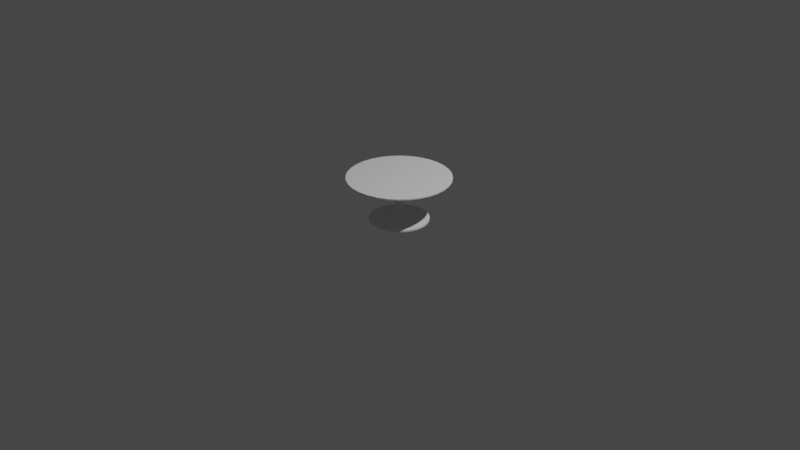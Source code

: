# Source: table_large_full_collision.blend  (saved by Blender 3.1.7; exported with 4.5.12 LTS)
import bpy
from mathutils import Matrix  # noqa: F401  (used for matrix-valued properties, if any)

bpy.ops.wm.read_factory_settings(use_empty=True)
scene = bpy.context.scene
scene.name = 'Scene'

# ---- collections
col_collection = bpy.data.collections.new('Collection'); scene.collection.children.link(col_collection)

# ---- world
world_world = bpy.data.worlds.new('World'); scene.world = world_world
world_world.use_nodes = True; world_world.node_tree.nodes.clear()
_N = world_world.node_tree.nodes; _L = world_world.node_tree.links
n0 = _N.new('ShaderNodeOutputWorld'); n0.name = 'World Output'; n0.location = (300, 300)
n1 = _N.new('ShaderNodeBackground'); n1.name = 'Background'; n1.location = (10, 300)
n1.inputs[0].default_value = (0.05088, 0.05088, 0.05088, 1.0)
_L.new(n1.outputs[0], n0.inputs[0])
n0.is_active_output = True
world_world.color = (0.05088, 0.05088, 0.05088)
world_world.use_sun_shadow = False
world_world.sun_shadow_jitter_overblur = 0.0

# ---- cameras
cam_camera = bpy.data.cameras.new('Camera')
cam_camera.clip_end = 100.0
cam_camera.ortho_scale = 7.314

# ---- lights
light_light = bpy.data.lights.new('Light', 'POINT')
light_light.transmission_factor = 0.0
light_light.energy = 1000.0
light_light.shadow_soft_size = 0.1
light_light.shadow_maximum_resolution = 0.006
light_light.use_absolute_resolution = True

# ---- meshes
me_cylinder = bpy.data.meshes.new('Cylinder')
me_cylinder.from_pydata([(0.0, 0.535, -0.00635), (0.0, 0.535, 0.00635), (0.1044, 0.5247, -0.00635), (0.1044, 0.5247, 0.00635), (0.2047, 0.4943, -0.00635), (0.2047, 0.4943, 0.00635), (0.2972, 0.4448, -0.00635), (0.2972, 0.4448, 0.00635), (0.3783, 0.3783, -0.00635), (0.3783, 0.3783, 0.00635), (0.4448, 0.2972, -0.00635), (0.4448, 0.2972, 0.00635), (0.4943, 0.2047, -0.00635), (0.4943, 0.2047, 0.00635), (0.5247, 0.1044, -0.00635), (0.5247, 0.1044, 0.00635), (0.535, -2.339e-08, -0.00635), (0.535, -2.339e-08, 0.00635), (0.5247, -0.1044, -0.00635), (0.5247, -0.1044, 0.00635), (0.4943, -0.2047, -0.00635), (0.4943, -0.2047, 0.00635), (0.4448, -0.2972, -0.00635), (0.4448, -0.2972, 0.00635), (0.3783, -0.3783, -0.00635), (0.3783, -0.3783, 0.00635), (0.2972, -0.4448, -0.00635), (0.2972, -0.4448, 0.00635), (0.2047, -0.4943, -0.00635), (0.2047, -0.4943, 0.00635), (0.1044, -0.5247, -0.00635), (0.1044, -0.5247, 0.00635), (-4.677e-08, -0.535, -0.00635), (-4.677e-08, -0.535, 0.00635), (-0.1044, -0.5247, -0.00635), (-0.1044, -0.5247, 0.00635), (-0.2047, -0.4943, -0.00635), (-0.2047, -0.4943, 0.00635), (-0.2972, -0.4448, -0.00635), (-0.2972, -0.4448, 0.00635), (-0.3783, -0.3783, -0.00635), (-0.3783, -0.3783, 0.00635), (-0.4448, -0.2972, -0.00635), (-0.4448, -0.2972, 0.00635), (-0.4943, -0.2047, -0.00635), (-0.4943, -0.2047, 0.00635), (-0.5247, -0.1044, -0.00635), (-0.5247, -0.1044, 0.00635), (-0.535, 6.38e-09, -0.00635), (-0.535, 6.38e-09, 0.00635), (-0.5247, 0.1044, -0.00635), (-0.5247, 0.1044, 0.00635), (-0.4943, 0.2047, -0.00635), (-0.4943, 0.2047, 0.00635), (-0.4448, 0.2972, -0.00635), (-0.4448, 0.2972, 0.00635), (-0.3783, 0.3783, -0.00635), (-0.3783, 0.3783, 0.00635), (-0.2972, 0.4448, -0.00635), (-0.2972, 0.4448, 0.00635), (-0.2047, 0.4943, -0.00635), (-0.2047, 0.4943, 0.00635), (-0.1044, 0.5247, -0.00635), (-0.1044, 0.5247, 0.00635)], [], [(0, 1, 3, 2), (2, 3, 5, 4), (4, 5, 7, 6), (6, 7, 9, 8), (8, 9, 11, 10), (10, 11, 13, 12), (12, 13, 15, 14), (14, 15, 17, 16), (16, 17, 19, 18), (18, 19, 21, 20), (20, 21, 23, 22), (22, 23, 25, 24), (24, 25, 27, 26), (26, 27, 29, 28), (28, 29, 31, 30), (30, 31, 33, 32), (32, 33, 35, 34), (34, 35, 37, 36), (36, 37, 39, 38), (38, 39, 41, 40), (40, 41, 43, 42), (42, 43, 45, 44), (44, 45, 47, 46), (46, 47, 49, 48), (48, 49, 51, 50), (50, 51, 53, 52), (52, 53, 55, 54), (54, 55, 57, 56), (56, 57, 59, 58), (58, 59, 61, 60), (3, 1, 63, 61, 59, 57, 55, 53, 51, 49, 47, 45, 43, 41, 39, 37, 35, 33, 31, 29, 27, 25, 23, 21, 19, 17, 15, 13, 11, 9, 7, 5), (60, 61, 63, 62), (62, 63, 1, 0), (0, 2, 4, 6, 8, 10, 12, 14, 16, 18, 20, 22, 24, 26, 28, 30, 32, 34, 36, 38, 40, 42, 44, 46, 48, 50, 52, 54, 56, 58, 60, 62)])
_uv = me_cylinder.uv_layers.new(name='UVMap')
_uv.uv.foreach_set('vector', [1.0, 0.5, 1.0, 1.0, 0.9688, 1.0, 0.9688, 0.5, 0.9688, 0.5, 0.9688, 1.0, 0.9375, 1.0, 0.9375, 0.5, 0.9375, 0.5, 0.9375, 1.0, 0.9062, 1.0, 0.9062, 0.5, 0.9062, 0.5, 0.9062, 1.0, 0.875, 1.0, 0.875, 0.5, 0.875, 0.5, 0.875, 1.0, 0.8438, 1.0, 0.8438, 0.5, 0.8438, 0.5, 0.8438, 1.0, 0.8125, 1.0, 0.8125, 0.5, 0.8125, 0.5, 0.8125, 1.0, 0.7812, 1.0, 0.7812, 0.5, 0.7812, 0.5, 0.7812, 1.0, 0.75, 1.0, 0.75, 0.5, 0.75, 0.5, 0.75, 1.0, 0.7188, 1.0, 0.7188, 0.5, 0.7188, 0.5, 0.7188, 1.0, 0.6875, 1.0, 0.6875, 0.5, 0.6875, 0.5, 0.6875, 1.0, 0.6562, 1.0, 0.6562, 0.5, 0.6562, 0.5, 0.6562, 1.0, 0.625, 1.0, 0.625, 0.5, 0.625, 0.5, 0.625, 1.0, 0.5938, 1.0, 0.5938, 0.5, 0.5938, 0.5, 0.5938, 1.0, 0.5625, 1.0, 0.5625, 0.5, 0.5625, 0.5, 0.5625, 1.0, 0.5312, 1.0, 0.5312, 0.5, 0.5312, 0.5, 0.5312, 1.0, 0.5, 1.0, 0.5, 0.5, 0.5, 0.5, 0.5, 1.0, 0.4688, 1.0, 0.4688, 0.5, 0.4688, 0.5, 0.4688, 1.0, 0.4375, 1.0, 0.4375, 0.5, 0.4375, 0.5, 0.4375, 1.0, 0.4062, 1.0, 0.4062, 0.5, 0.4062, 0.5, 0.4062, 1.0, 0.375, 1.0, 0.375, 0.5, 0.375, 0.5, 0.375, 1.0, 0.3438, 1.0, 0.3438, 0.5, 0.3438, 0.5, 0.3438, 1.0, 0.3125, 1.0, 0.3125, 0.5, 0.3125, 0.5, 0.3125, 1.0, 0.2812, 1.0, 0.2812, 0.5, 0.2812, 0.5, 0.2812, 1.0, 0.25, 1.0, 0.25, 0.5, 0.25, 0.5, 0.25, 1.0, 0.2188, 1.0, 0.2188, 0.5, 0.2188, 0.5, 0.2188, 1.0, 0.1875, 1.0, 0.1875, 0.5, 0.1875, 0.5, 0.1875, 1.0, 0.1562, 1.0, 0.1562, 0.5, 0.1562, 0.5, 0.1562, 1.0, 0.125, 1.0, 0.125, 0.5, 0.125, 0.5, 0.125, 1.0, 0.09375, 1.0, 0.09375, 0.5, 0.09375, 0.5, 0.09375, 1.0, 0.0625, 1.0, 0.0625, 0.5, 0.2968, 0.4854, 0.25, 0.49, 0.2032, 0.4854, 0.1582, 0.4717, 0.1167, 0.4496, 0.08029, 0.4197, 0.05045, 0.3833, 0.02827, 0.3418, 0.01461, 0.2968, 0.01, 0.25, 0.01461, 0.2032, 0.02827, 0.1582, 0.05045, 0.1167, 0.08029, 0.08029, 0.1167, 0.05045, 0.1582, 0.02827, 0.2032, 0.01461, 0.25, 0.01, 0.2968, 0.01461, 0.3418, 0.02827, 0.3833, 0.05045, 0.4197, 0.08029, 0.4496, 0.1167, 0.4717, 0.1582, 0.4854, 0.2032, 0.49, 0.25, 0.4854, 0.2968, 0.4717, 0.3418, 0.4496, 0.3833, 0.4197, 0.4197, 0.3833, 0.4496, 0.3418, 0.4717, 0.0625, 0.5, 0.0625, 1.0, 0.03125, 1.0, 0.03125, 0.5, 0.03125, 0.5, 0.03125, 1.0, 0.0, 1.0, 0.0, 0.5, 0.75, 0.49, 0.7968, 0.4854, 0.8418, 0.4717, 0.8833, 0.4496, 0.9197, 0.4197, 0.9496, 0.3833, 0.9717, 0.3418, 0.9854, 0.2968, 0.99, 0.25, 0.9854, 0.2032, 0.9717, 0.1582, 0.9496, 0.1167, 0.9197, 0.08029, 0.8833, 0.05045, 0.8418, 0.02827, 0.7968, 0.01461, 0.75, 0.01, 0.7032, 0.01461, 0.6582, 0.02827, 0.6167, 0.05045, 0.5803, 0.08029, 0.5504, 0.1167, 0.5283, 0.1582, 0.5146, 0.2032, 0.51, 0.25, 0.5146, 0.2968, 0.5283, 0.3418, 0.5504, 0.3833, 0.5803, 0.4197, 0.6167, 0.4496, 0.6582, 0.4717, 0.7032, 0.4854])
me_cylinder.use_remesh_fix_poles = True
me_cylinder.use_remesh_preserve_attributes = False
me_cylinder.update()
me_cylinder_001 = bpy.data.meshes.new('Cylinder.001')
me_cylinder_001.from_pydata([(0.0, 0.308, -0.22), (0.0, 0.308, 0.22), (0.1179, 0.2846, -0.22), (0.1179, 0.2846, 0.22), (0.2178, 0.2178, -0.22), (0.2178, 0.2178, 0.22), (0.2561, 0.1711, -0.22), (0.2561, 0.1711, 0.22), (0.2846, 0.1179, -0.22), (0.2846, 0.1179, 0.22), (0.2846, -0.1179, -0.22), (0.2846, -0.1179, 0.22), (0.2178, -0.2178, -0.22), (0.2178, -0.2178, 0.22), (0.1179, -0.2846, -0.22), (0.1179, -0.2846, 0.22), (0.06009, -0.3021, -0.22), (0.06009, -0.3021, 0.22), (-0.06009, -0.3021, -0.22), (-0.06009, -0.3021, 0.22), (-0.1179, -0.2846, -0.22), (-0.1179, -0.2846, 0.22), (-0.1711, -0.2561, -0.22), (-0.1711, -0.2561, 0.22), (-0.2178, -0.2178, -0.22), (-0.2178, -0.2178, 0.22), (-0.2561, -0.1711, -0.22), (-0.2561, -0.1711, 0.22), (-0.2846, -0.1179, -0.22), (-0.2846, -0.1179, 0.22), (-0.3021, -0.06009, -0.22), (-0.3021, -0.06009, 0.22), (-0.308, 3.673e-09, -0.22), (-0.308, 3.673e-09, 0.22), (-0.3021, 0.06009, -0.22), (-0.3021, 0.06009, 0.22), (-0.2846, 0.1179, -0.22), (-0.2846, 0.1179, 0.22), (-0.06009, 0.3021, -0.22), (-0.06009, 0.3021, 0.22)], [], [(21, 23, 25, 27, 29, 28, 26, 24, 22, 20, 18, 16, 17, 19), (13, 15, 17, 16, 14, 12, 10, 11), (37, 39, 38, 36), (35, 37, 36, 34, 32, 30, 28, 29, 31, 33), (7, 9, 8, 6, 4, 2, 0, 38, 39, 1, 3, 5), (9, 11, 10, 8), (1, 39, 37, 35, 33, 31, 29, 27, 25, 23, 21, 19, 17, 15, 13, 11, 9, 7, 5, 3), (0, 2, 4, 6, 8, 10, 12, 14, 16, 18, 20, 22, 24, 26, 28, 30, 32, 34, 36, 38)])
_uv = me_cylinder_001.uv_layers.new(name='UVMap')
_uv.uv.foreach_set('vector', [0.4375, 1.0, 0.4062, 1.0, 0.375, 1.0, 0.3438, 1.0, 0.3125, 1.0, 0.3125, 0.5, 0.3438, 0.5, 0.375, 0.5, 0.4062, 0.5, 0.4375, 0.5, 0.4688, 0.5, 0.5312, 0.5, 0.5312, 1.0, 0.4688, 1.0, 0.625, 1.0, 0.5625, 1.0, 0.5312, 1.0, 0.5312, 0.5, 0.5625, 0.5, 0.625, 0.5, 0.6875, 0.5, 0.6875, 1.0, 0.1875, 1.0, 0.03125, 1.0, 0.03125, 0.5, 0.1875, 0.5, 0.2188, 1.0, 0.1875, 1.0, 0.1875, 0.5, 0.2188, 0.5, 0.25, 0.5, 0.2812, 0.5, 0.3125, 0.5, 0.3125, 1.0, 0.2812, 1.0, 0.25, 1.0, 0.8438, 1.0, 0.8125, 1.0, 0.8125, 0.5, 0.8438, 0.5, 0.875, 0.5, 0.9375, 0.5, 0.0, 0.5, 0.03125, 0.5, 0.03125, 1.0, 1.0, 1.0, 0.9375, 1.0, 0.875, 1.0, 0.8125, 1.0, 0.6875, 1.0, 0.6875, 0.5, 0.8125, 0.5, 0.25, 0.49, 0.2032, 0.4854, 0.02827, 0.3418, 0.01461, 0.2968, 0.01, 0.25, 0.01461, 0.2032, 0.02827, 0.1582, 0.05045, 0.1167, 0.08029, 0.08029, 0.1167, 0.05045, 0.1582, 0.02827, 0.2032, 0.01461, 0.2968, 0.01461, 0.3418, 0.02827, 0.4197, 0.08029, 0.4717, 0.1582, 0.4717, 0.3418, 0.4496, 0.3833, 0.4197, 0.4197, 0.3418, 0.4717, 0.75, 0.49, 0.8418, 0.4717, 0.9197, 0.4197, 0.9496, 0.3833, 0.9717, 0.3418, 0.9717, 0.1582, 0.9197, 0.08029, 0.8418, 0.02827, 0.7968, 0.01461, 0.7032, 0.01461, 0.6582, 0.02827, 0.6167, 0.05045, 0.5803, 0.08029, 0.5504, 0.1167, 0.5283, 0.1582, 0.5146, 0.2032, 0.51, 0.25, 0.5146, 0.2968, 0.5283, 0.3418, 0.7032, 0.4854])
me_cylinder_001.use_remesh_fix_poles = True
me_cylinder_001.use_remesh_preserve_attributes = False
me_cylinder_001.update()
me_cone_007 = bpy.data.meshes.new('Cone.007')
me_cone_007.from_pydata([(0.0, 0.308, -0.038), (0.0, 0.04, 0.038), (0.06009, 0.3021, -0.038), (0.007804, 0.03923, 0.038), (0.1179, 0.2846, -0.038), (0.01531, 0.03696, 0.038), (0.1711, 0.2561, -0.038), (0.02222, 0.03326, 0.038), (0.2178, 0.2178, -0.038), (0.02828, 0.02828, 0.038), (0.2561, 0.1711, -0.038), (0.03326, 0.02222, 0.038), (0.2846, 0.1179, -0.038), (0.03696, 0.01531, 0.038), (0.3021, 0.06009, -0.038), (0.03923, 0.007804, 0.038), (0.308, -1.346e-08, -0.038), (0.04, -1.748e-09, 0.038), (0.3021, -0.06009, -0.038), (0.03923, -0.007804, 0.038), (0.2846, -0.1179, -0.038), (0.03696, -0.01531, 0.038), (0.2561, -0.1711, -0.038), (0.03326, -0.02222, 0.038), (0.2178, -0.2178, -0.038), (0.02828, -0.02828, 0.038), (0.1711, -0.2561, -0.038), (0.02222, -0.03326, 0.038), (0.1179, -0.2846, -0.038), (0.01531, -0.03696, 0.038), (0.06009, -0.3021, -0.038), (0.007804, -0.03923, 0.038), (-2.693e-08, -0.308, -0.038), (-3.497e-09, -0.04, 0.038), (-0.06009, -0.3021, -0.038), (-0.007804, -0.03923, 0.038), (-0.1179, -0.2846, -0.038), (-0.01531, -0.03696, 0.038), (-0.1711, -0.2561, -0.038), (-0.02222, -0.03326, 0.038), (-0.2178, -0.2178, -0.038), (-0.02828, -0.02828, 0.038), (-0.2561, -0.1711, -0.038), (-0.03326, -0.02222, 0.038), (-0.2846, -0.1179, -0.038), (-0.03696, -0.01531, 0.038), (-0.3021, -0.06009, -0.038), (-0.03923, -0.007804, 0.038), (-0.308, 3.673e-09, -0.038), (-0.04, 4.77e-10, 0.038), (-0.3021, 0.06009, -0.038), (-0.03923, 0.007804, 0.038), (-0.2846, 0.1179, -0.038), (-0.03696, 0.01531, 0.038), (-0.2561, 0.1711, -0.038), (-0.03326, 0.02222, 0.038), (-0.2178, 0.2178, -0.038), (-0.02828, 0.02828, 0.038), (-0.1711, 0.2561, -0.038), (-0.02222, 0.03326, 0.038), (-0.1179, 0.2846, -0.038), (-0.01531, 0.03696, 0.038), (-0.06009, 0.3021, -0.038), (-0.007804, 0.03923, 0.038), (1.121e-10, 0.308, -0.05766), (0.06009, 0.3021, -0.05766), (0.1179, 0.2846, -0.05766), (0.1711, 0.2561, -0.05766), (0.2178, 0.2178, -0.05766), (0.2561, 0.1711, -0.05766), (0.2846, 0.1179, -0.05766), (0.3021, 0.06009, -0.05766), (0.308, -1.346e-08, -0.05766), (0.3021, -0.06009, -0.05766), (0.2846, -0.1179, -0.05766), (0.2561, -0.1711, -0.05766), (0.2178, -0.2178, -0.05766), (0.1711, -0.2561, -0.05766), (0.1179, -0.2846, -0.05766), (0.06009, -0.3021, -0.05766), (-2.681e-08, -0.308, -0.05766), (-0.06009, -0.3021, -0.05766), (-0.1179, -0.2846, -0.05766), (-0.1711, -0.2561, -0.05766), (-0.2178, -0.2178, -0.05766), (-0.2561, -0.1711, -0.05766), (-0.2846, -0.1179, -0.05766), (-0.3021, -0.06009, -0.05766), (-0.308, 3.673e-09, -0.05766), (-0.3021, 0.06009, -0.05766), (-0.2846, 0.1179, -0.05766), (-0.2561, 0.1711, -0.05766), (-0.2178, 0.2178, -0.05766), (-0.1711, 0.2561, -0.05766), (-0.1179, 0.2846, -0.05766), (-0.06009, 0.3021, -0.05766)], [], [(0, 1, 3, 2), (2, 3, 5, 4), (4, 5, 7, 6), (6, 7, 9, 8), (8, 9, 11, 10), (10, 11, 13, 12), (12, 13, 15, 14), (14, 15, 17, 16), (16, 17, 19, 18), (18, 19, 21, 20), (20, 21, 23, 22), (22, 23, 25, 24), (24, 25, 27, 26), (26, 27, 29, 28), (28, 29, 31, 30), (30, 31, 33, 32), (32, 33, 35, 34), (34, 35, 37, 36), (36, 37, 39, 38), (38, 39, 41, 40), (40, 41, 43, 42), (42, 43, 45, 44), (44, 45, 47, 46), (46, 47, 49, 48), (48, 49, 51, 50), (50, 51, 53, 52), (52, 53, 55, 54), (54, 55, 57, 56), (56, 57, 59, 58), (58, 59, 61, 60), (3, 1, 63, 61, 59, 57, 55, 53, 51, 49, 47, 45, 43, 41, 39, 37, 35, 33, 31, 29, 27, 25, 23, 21, 19, 17, 15, 13, 11, 9, 7, 5), (60, 61, 63, 62), (62, 63, 1, 0), (2, 4, 66, 65), (64, 65, 66, 67, 68, 69, 70, 71, 72, 73, 74, 75, 76, 77, 78, 79, 80, 81, 82, 83, 84, 85, 86, 87, 88, 89, 90, 91, 92, 93, 94, 95), (20, 22, 75, 74), (38, 40, 84, 83), (56, 58, 93, 92), (12, 14, 71, 70), (30, 32, 80, 79), (48, 50, 89, 88), (4, 6, 67, 66), (22, 24, 76, 75), (40, 42, 85, 84), (58, 60, 94, 93), (14, 16, 72, 71), (32, 34, 81, 80), (50, 52, 90, 89), (6, 8, 68, 67), (24, 26, 77, 76), (42, 44, 86, 85), (60, 62, 95, 94), (16, 18, 73, 72), (34, 36, 82, 81), (52, 54, 91, 90), (8, 10, 69, 68), (26, 28, 78, 77), (44, 46, 87, 86), (0, 2, 65, 64), (62, 0, 64, 95), (18, 20, 74, 73), (36, 38, 83, 82), (54, 56, 92, 91), (10, 12, 70, 69), (28, 30, 79, 78), (46, 48, 88, 87)])
_uv = me_cone_007.uv_layers.new(name='UVMap')
_uv.uv.foreach_set('vector', [1.0, 0.5, 1.0, 1.0, 0.9688, 1.0, 0.9688, 0.5, 0.9688, 0.5, 0.9688, 1.0, 0.9375, 1.0, 0.9375, 0.5, 0.9375, 0.5, 0.9375, 1.0, 0.9062, 1.0, 0.9062, 0.5, 0.9062, 0.5, 0.9062, 1.0, 0.875, 1.0, 0.875, 0.5, 0.875, 0.5, 0.875, 1.0, 0.8438, 1.0, 0.8438, 0.5, 0.8438, 0.5, 0.8438, 1.0, 0.8125, 1.0, 0.8125, 0.5, 0.8125, 0.5, 0.8125, 1.0, 0.7812, 1.0, 0.7812, 0.5, 0.7812, 0.5, 0.7812, 1.0, 0.75, 1.0, 0.75, 0.5, 0.75, 0.5, 0.75, 1.0, 0.7188, 1.0, 0.7188, 0.5, 0.7188, 0.5, 0.7188, 1.0, 0.6875, 1.0, 0.6875, 0.5, 0.6875, 0.5, 0.6875, 1.0, 0.6562, 1.0, 0.6562, 0.5, 0.6562, 0.5, 0.6562, 1.0, 0.625, 1.0, 0.625, 0.5, 0.625, 0.5, 0.625, 1.0, 0.5938, 1.0, 0.5938, 0.5, 0.5938, 0.5, 0.5938, 1.0, 0.5625, 1.0, 0.5625, 0.5, 0.5625, 0.5, 0.5625, 1.0, 0.5312, 1.0, 0.5312, 0.5, 0.5312, 0.5, 0.5312, 1.0, 0.5, 1.0, 0.5, 0.5, 0.5, 0.5, 0.5, 1.0, 0.4688, 1.0, 0.4688, 0.5, 0.4688, 0.5, 0.4688, 1.0, 0.4375, 1.0, 0.4375, 0.5, 0.4375, 0.5, 0.4375, 1.0, 0.4062, 1.0, 0.4062, 0.5, 0.4062, 0.5, 0.4062, 1.0, 0.375, 1.0, 0.375, 0.5, 0.375, 0.5, 0.375, 1.0, 0.3438, 1.0, 0.3438, 0.5, 0.3438, 0.5, 0.3438, 1.0, 0.3125, 1.0, 0.3125, 0.5, 0.3125, 0.5, 0.3125, 1.0, 0.2812, 1.0, 0.2812, 0.5, 0.2812, 0.5, 0.2812, 1.0, 0.25, 1.0, 0.25, 0.5, 0.25, 0.5, 0.25, 1.0, 0.2188, 1.0, 0.2188, 0.5, 0.2188, 0.5, 0.2188, 1.0, 0.1875, 1.0, 0.1875, 0.5, 0.1875, 0.5, 0.1875, 1.0, 0.1562, 1.0, 0.1562, 0.5, 0.1562, 0.5, 0.1562, 1.0, 0.125, 1.0, 0.125, 0.5, 0.125, 0.5, 0.125, 1.0, 0.09375, 1.0, 0.09375, 0.5, 0.09375, 0.5, 0.09375, 1.0, 0.0625, 1.0, 0.0625, 0.5, 0.2968, 0.4854, 0.25, 0.49, 0.2032, 0.4854, 0.1582, 0.4717, 0.1167, 0.4496, 0.08029, 0.4197, 0.05045, 0.3833, 0.02827, 0.3418, 0.01461, 0.2968, 0.01, 0.25, 0.01461, 0.2032, 0.02827, 0.1582, 0.05045, 0.1167, 0.08029, 0.08029, 0.1167, 0.05045, 0.1582, 0.02827, 0.2032, 0.01461, 0.25, 0.01, 0.2968, 0.01461, 0.3418, 0.02827, 0.3833, 0.05045, 0.4197, 0.08029, 0.4496, 0.1167, 0.4717, 0.1582, 0.4854, 0.2032, 0.49, 0.25, 0.4854, 0.2968, 0.4717, 0.3418, 0.4496, 0.3833, 0.4197, 0.4197, 0.3833, 0.4496, 0.3418, 0.4717, 0.0625, 0.5, 0.0625, 1.0, 0.03125, 1.0, 0.03125, 0.5, 0.03125, 0.5, 0.03125, 1.0, 0.0, 1.0, 0.0, 0.5, 0.9688, 0.5, 0.9375, 0.5, 0.9375, 0.5, 0.9688, 0.5, 0.75, 0.49, 0.7968, 0.4854, 0.8418, 0.4717, 0.8833, 0.4496, 0.9197, 0.4197, 0.9496, 0.3833, 0.9717, 0.3418, 0.9854, 0.2968, 0.99, 0.25, 0.9854, 0.2032, 0.9717, 0.1582, 0.9496, 0.1167, 0.9197, 0.08029, 0.8833, 0.05045, 0.8418, 0.02827, 0.7968, 0.01461, 0.75, 0.01, 0.7032, 0.01461, 0.6582, 0.02827, 0.6167, 0.05045, 0.5803, 0.08029, 0.5504, 0.1167, 0.5283, 0.1582, 0.5146, 0.2032, 0.51, 0.25, 0.5146, 0.2968, 0.5283, 0.3418, 0.5504, 0.3833, 0.5803, 0.4197, 0.6167, 0.4496, 0.6582, 0.4717, 0.7032, 0.4854, 0.6875, 0.5, 0.6562, 0.5, 0.6562, 0.5, 0.6875, 0.5, 0.4062, 0.5, 0.375, 0.5, 0.375, 0.5, 0.4062, 0.5, 0.125, 0.5, 0.09375, 0.5, 0.09375, 0.5, 0.125, 0.5, 0.8125, 0.5, 0.7812, 0.5, 0.7812, 0.5, 0.8125, 0.5, 0.5312, 0.5, 0.5, 0.5, 0.5, 0.5, 0.5312, 0.5, 0.25, 0.5, 0.2188, 0.5, 0.2188, 0.5, 0.25, 0.5, 0.9375, 0.5, 0.9062, 0.5, 0.9062, 0.5, 0.9375, 0.5, 0.6562, 0.5, 0.625, 0.5, 0.625, 0.5, 0.6562, 0.5, 0.375, 0.5, 0.3438, 0.5, 0.3438, 0.5, 0.375, 0.5, 0.09375, 0.5, 0.0625, 0.5, 0.0625, 0.5, 0.09375, 0.5, 0.7812, 0.5, 0.75, 0.5, 0.75, 0.5, 0.7812, 0.5, 0.5, 0.5, 0.4688, 0.5, 0.4688, 0.5, 0.5, 0.5, 0.2188, 0.5, 0.1875, 0.5, 0.1875, 0.5, 0.2188, 0.5, 0.9062, 0.5, 0.875, 0.5, 0.875, 0.5, 0.9062, 0.5, 0.625, 0.5, 0.5938, 0.5, 0.5938, 0.5, 0.625, 0.5, 0.3438, 0.5, 0.3125, 0.5, 0.3125, 0.5, 0.3438, 0.5, 0.0625, 0.5, 0.03125, 0.5, 0.03125, 0.5, 0.0625, 0.5, 0.75, 0.5, 0.7188, 0.5, 0.7188, 0.5, 0.75, 0.5, 0.4688, 0.5, 0.4375, 0.5, 0.4375, 0.5, 0.4688, 0.5, 0.1875, 0.5, 0.1562, 0.5, 0.1562, 0.5, 0.1875, 0.5, 0.875, 0.5, 0.8438, 0.5, 0.8438, 0.5, 0.875, 0.5, 0.5938, 0.5, 0.5625, 0.5, 0.5625, 0.5, 0.5938, 0.5, 0.3125, 0.5, 0.2812, 0.5, 0.2812, 0.5, 0.3125, 0.5, 1.0, 0.5, 0.9688, 0.5, 0.9688, 0.5, 1.0, 0.5, 0.03125, 0.5, 0.0, 0.5, 0.0, 0.5, 0.03125, 0.5, 0.7188, 0.5, 0.6875, 0.5, 0.6875, 0.5, 0.7188, 0.5, 0.4375, 0.5, 0.4062, 0.5, 0.4062, 0.5, 0.4375, 0.5, 0.1562, 0.5, 0.125, 0.5, 0.125, 0.5, 0.1562, 0.5, 0.8438, 0.5, 0.8125, 0.5, 0.8125, 0.5, 0.8438, 0.5, 0.5625, 0.5, 0.5312, 0.5, 0.5312, 0.5, 0.5625, 0.5, 0.2812, 0.5, 0.25, 0.5, 0.25, 0.5, 0.2812, 0.5])
me_cone_007.use_remesh_fix_poles = True
me_cone_007.use_remesh_preserve_attributes = False
me_cone_007.update()

# ---- objects
ob_light = bpy.data.objects.new('Light', light_light)
ob_camera = bpy.data.objects.new('Camera', cam_camera)
ob_cylinder = bpy.data.objects.new('Cylinder', me_cylinder)
ob_cylinder_001 = bpy.data.objects.new('Cylinder.001', me_cylinder_001)
ob_cone = bpy.data.objects.new('Cone', me_cone_007)

# ---- transforms, parenting, visibility, modifiers, constraints
ob_light.location = (4.076, 1.005, 5.904)
ob_light.rotation_euler = (0.6503, 0.05522, 1.866)
ob_light.lock_rotations_4d = False
ob_light.empty_display_type = 'ARROWS'
ob_light.color = (0.0, 0.0, 0.0, 0.0)
ob_light.lineart.crease_threshold = 0.0
ob_camera.location = (7.359, -6.926, 4.958)
ob_camera.rotation_euler = (1.109, 0.0, 0.8149)
ob_camera.lock_rotations_4d = False
ob_camera.empty_display_type = 'ARROWS'
ob_camera.color = (0.0, 0.0, 0.0, 0.0)
ob_camera.display_type = 'WIRE'
ob_camera.lineart.crease_threshold = 0.0
ob_cylinder.location = (0.0, 0.0, 0.4599)
ob_cylinder_001.location = (0.0, 0.0, 0.2371)
ob_cylinder_001.scale = (0.1299, 0.1299, 1.0)
ob_cone.location = (0.0008192, 0.0, 0.05801)

# ---- collection membership
col_collection.objects.link(ob_light)
col_collection.objects.link(ob_camera)
col_collection.objects.link(ob_cylinder)
col_collection.objects.link(ob_cylinder_001)
col_collection.objects.link(ob_cone)

# ---- scene / render settings (as saved in the file)
scene.camera = ob_camera
scene.frame_start = 1; scene.frame_end = 250; scene.frame_set(3)
scene.render.engine = 'BLENDER_EEVEE_NEXT'
scene.cycles.sampling_pattern = 'TABULATED_SOBOL'
scene.cycles.use_light_tree = False
scene.view_settings.view_transform = 'Filmic'
bpy.context.view_layer.update()
